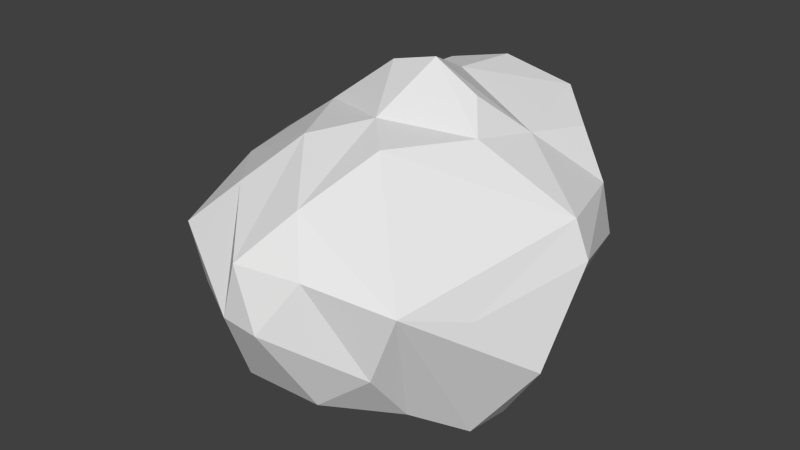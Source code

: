 # Source: Meteorid_2_simplified.blend  (saved by Blender 2.75.0; exported with 4.5.12 LTS)
import bpy
from mathutils import Matrix  # noqa: F401  (used for matrix-valued properties, if any)

bpy.ops.wm.read_factory_settings(use_empty=True)
scene = bpy.context.scene
scene.name = 'Scene'

# ---- collections
col_collection_1 = bpy.data.collections.new('Collection 1'); scene.collection.children.link(col_collection_1)

# ---- materials (node trees are filled in below, after node groups)
mat_material_001 = bpy.data.materials.new('Material.001')
mat_material_001.alpha_threshold = 0.0
mat_material_001.use_transparent_shadow = False
mat_material_001.roughness = 0.5

# ---- material node trees

# ---- world
world_world = bpy.data.worlds.new('World'); scene.world = world_world
world_world.color = (0.05088, 0.05088, 0.05088)
world_world.use_sun_shadow = False
world_world.sun_shadow_jitter_overblur = 0.0
world_world.cycles.sampling_method = 'MANUAL'
world_world.cycles.sample_map_resolution = 256

# ---- meshes
me_icosphere_001 = bpy.data.meshes.new('Icosphere.001')
me_icosphere_001.from_pydata([(0.2074, 0.6472, 3.953), (3.246, -0.6669, -3.098), (0.3723, -5.127, -0.1652), (0.02997, 4.626, 1.885), (3.067, -1.649, -3.162), (-3.351, -1.195, -3.171), (4.424, -1.204, -1.318), (3.432, 2.515, 1.298), (-0.7985, -4.266, -1.97), (-1.807, -3.293, 1.851), (-1.064, -2.11, 2.728), (2.846, 2.904, -1.417), (0.3646, -3.821, 2.05), (-2.975, 1.899, 1.96), (-0.216, 3.963, 3.08), (2.258, -2.782, -2.457), (1.135, 1.099, -2.758), (-2.133, -0.5341, -3.427), (3.574, 2.761, -0.006601), (2.906, -3.889, 0.6144), (-3.626, 2.61, 0.9473), (-1.394, 3.759, -0.9163), (-0.1067, -0.9615, 2.966), (-0.931, 0.6029, 3.67), (1.622, -1.734, -3.22), (-1.592, -1.834, -3.271), (-0.08863, -1.981, -3.554), (-1.321, 0.4783, -2.973), (0.2735, 1.743, -2.271), (-0.2263, 1.088, -2.671), (-0.1155, 2.64, -2.039), (4.493, 0.2265, 0.6886), (3.0, 1.426, -1.947), (2.232, -3.883, -1.071), (0.9624, -4.081, -2.092), (-2.993, -3.807, 0.7356), (-4.578, -1.143, -0.4593), (-2.637, -3.721, -0.6495), (-2.839, -2.53, -2.337), (-3.249, 2.649, -1.19), (1.113, 4.106, -0.5326), (1.828, 2.898, -1.792), (-0.7175, 3.191, -1.287), (4.151, 0.2166, 1.538), (-0.6222, -5.019, -0.1806), (-1.096, 4.346, 2.321), (-1.645, 3.672, 2.785), (2.54, 3.042, 2.237), (0.8495, -1.948, 2.817), (1.929, -0.1409, 2.769), (-2.256, 0.08512, 2.592), (-0.3629, 2.332, 3.153), (1.356, 0.5754, 3.369), (2.206, 1.422, 2.496), (0.6263, -0.7747, -3.097), (-0.1337, 0.2492, -2.633), (-2.208, 2.928, -1.725), (3.606, -2.456, 0.1616), (1.912, -0.3536, -3.409), (-0.1696, -2.759, -3.39), (1.083, -4.546, 1.016), (-3.077, 1.105, -2.073), (-0.3598, -4.907, 1.093), (-4.403, 0.6853, 1.162), (-3.671, -1.258, 1.33), (1.592, 3.921, 2.739)], [], [(61, 5, 36), (4, 6, 19), (43, 53, 49), (1, 16, 32), (1, 58, 16), (56, 61, 39), (47, 11, 40), (35, 44, 9), (10, 12, 22), (49, 52, 0), (55, 54, 26), (1, 4, 58), (4, 24, 58), (24, 54, 58), (55, 25, 27), (55, 26, 25), (55, 29, 16), (57, 31, 43), (57, 6, 31), (4, 1, 6), (44, 8, 2), (8, 34, 2), (59, 34, 8), (63, 36, 64), (36, 5, 38), (5, 25, 38), (42, 56, 21), (42, 30, 56), (19, 6, 57), (37, 44, 35), (8, 44, 37), (61, 36, 63), (21, 45, 3), (11, 47, 18), (59, 24, 34), (26, 24, 59), (26, 54, 24), (24, 15, 34), (24, 4, 15), (11, 32, 16), (58, 54, 16), (54, 55, 16), (17, 5, 61), (17, 25, 5), (17, 27, 25), (26, 59, 25), (59, 8, 25), (28, 56, 30), (28, 27, 56), (28, 29, 27), (29, 55, 27), (27, 61, 56), (27, 17, 61), (16, 41, 11), (16, 28, 41), (28, 30, 41), (16, 29, 28), (43, 31, 7), (31, 18, 7), (31, 6, 32), (6, 1, 32), (31, 32, 18), (32, 11, 18), (62, 60, 12), (62, 2, 60), (2, 33, 60), (33, 19, 60), (2, 34, 33), (34, 15, 33), (33, 15, 19), (15, 4, 19), (64, 9, 10), (64, 35, 9), (64, 37, 35), (64, 36, 37), (36, 38, 37), (38, 8, 37), (38, 25, 8), (20, 21, 39), (21, 56, 39), (39, 63, 20), (39, 61, 63), (47, 40, 65), (65, 40, 3), (11, 41, 40), (40, 41, 42), (41, 30, 42), (40, 21, 3), (40, 42, 21), (60, 19, 12), (19, 48, 12), (48, 19, 43), (19, 57, 43), (43, 49, 48), (9, 62, 10), (10, 62, 12), (9, 44, 62), (44, 2, 62), (20, 63, 13), (63, 50, 13), (63, 64, 50), (3, 14, 65), (3, 45, 14), (14, 45, 46), (21, 20, 45), (45, 20, 46), (46, 20, 13), (7, 53, 43), (53, 7, 47), (7, 18, 47), (48, 49, 22), (22, 49, 0), (22, 12, 48), (23, 22, 0), (23, 50, 22), (50, 10, 22), (50, 64, 10), (0, 51, 23), (51, 14, 46), (51, 50, 23), (46, 50, 51), (46, 13, 50), (52, 53, 0), (52, 49, 53), (53, 51, 0), (53, 65, 51), (65, 14, 51), (53, 47, 65)])
_uv = me_icosphere_001.uv_layers.new(name='UVMap')
_uv.uv.foreach_set('vector', [0.7769, 0.7937, 0.6922, 0.7803, 0.7178, 0.6995, 0.1892, 0.327, 0.2576, 0.3481, 0.2549, 0.4736, 0.3557, 0.3526, 0.4502, 0.3286, 0.4477, 0.4161, 0.2133, 0.3033, 0.2113, 0.1903, 0.2696, 0.2513, 0.2133, 0.3033, 0.1748, 0.2629, 0.2113, 0.1903, 0.8641, 0.8076, 0.7769, 0.7937, 0.8393, 0.7597, 0.4395, 0.2725, 0.3205, 0.2198, 0.3857, 0.1573, 0.6303, 0.6372, 0.5136, 0.6382, 0.6225, 0.5844, 0.671, 0.5163, 0.5655, 0.511, 0.7154, 0.4511, 0.4477, 0.4161, 0.4965, 0.3887, 0.56, 0.391, 0.7205, 0.9333, 0.6541, 0.9552, 0.5911, 0.8929, 0.2133, 0.3033, 0.1892, 0.327, 0.1748, 0.2629, 0.1892, 0.327, 0.129, 0.3148, 0.1748, 0.2629, 0.129, 0.3148, 0.1084, 0.2482, 0.1748, 0.2629, 0.7205, 0.9333, 0.6356, 0.8264, 0.7411, 0.8682, 0.7205, 0.9333, 0.5911, 0.8929, 0.6356, 0.8264, 0.1415, 0.1637, 0.1831, 0.1168, 0.2113, 0.1903, 0.275, 0.4208, 0.3243, 0.3328, 0.3557, 0.3526, 0.275, 0.4208, 0.2576, 0.3481, 0.3243, 0.3328, 0.1892, 0.327, 0.2133, 0.3033, 0.2576, 0.3481, 0.1067, 0.569, 0.06334, 0.5086, 0.159, 0.567, 0.06334, 0.5086, 0.1126, 0.4547, 0.159, 0.567, 0.03835, 0.411, 0.1126, 0.4547, 0.06334, 0.5086, 0.7873, 0.6601, 0.7178, 0.6995, 0.7162, 0.6345, 0.7178, 0.6995, 0.6922, 0.7803, 0.643, 0.7518, 0.6922, 0.7803, 0.6356, 0.8264, 0.643, 0.7518, 0.9181, 0.8483, 0.8641, 0.8076, 0.9418, 0.802, 0.9181, 0.8483, 0.8793, 0.9099, 0.8641, 0.8076, 0.2549, 0.4736, 0.2576, 0.3481, 0.275, 0.4208, 0.6114, 0.691, 0.5136, 0.6382, 0.6303, 0.6372, 0.5311, 0.7395, 0.5136, 0.6382, 0.6114, 0.691, 0.7769, 0.7937, 0.7178, 0.6995, 0.7873, 0.6601, 0.4464, 0.04652, 0.5367, 0.1561, 0.4832, 0.1797, 0.3205, 0.2198, 0.4395, 0.2725, 0.3578, 0.2557, 0.03835, 0.411, 0.129, 0.3148, 0.1126, 0.4547, 0.04144, 0.3188, 0.129, 0.3148, 0.03835, 0.411, 0.04144, 0.3188, 0.1084, 0.2482, 0.129, 0.3148, 0.129, 0.3148, 0.1582, 0.377, 0.1126, 0.4547, 0.129, 0.3148, 0.1892, 0.327, 0.1582, 0.377, 0.3205, 0.2198, 0.2696, 0.2513, 0.2113, 0.1903, 0.1748, 0.2629, 0.1084, 0.2482, 0.2113, 0.1903, 0.1084, 0.2482, 0.1415, 0.1637, 0.2113, 0.1903, 0.7, 0.8289, 0.6922, 0.7803, 0.7769, 0.7937, 0.7, 0.8289, 0.6356, 0.8264, 0.6922, 0.7803, 0.7, 0.8289, 0.7411, 0.8682, 0.6356, 0.8264, 0.5911, 0.8929, 0.5549, 0.8462, 0.6356, 0.8264, 0.5549, 0.8462, 0.5311, 0.7395, 0.6356, 0.8264, 0.8336, 0.8949, 0.8641, 0.8076, 0.8793, 0.9099, 0.8336, 0.8949, 0.7411, 0.8682, 0.8641, 0.8076, 0.8336, 0.8949, 0.7739, 0.9349, 0.7411, 0.8682, 0.7739, 0.9349, 0.7205, 0.9333, 0.7411, 0.8682, 0.7411, 0.8682, 0.7769, 0.7937, 0.8641, 0.8076, 0.7411, 0.8682, 0.7, 0.8289, 0.7769, 0.7937, 0.2113, 0.1903, 0.3125, 0.1854, 0.3205, 0.2198, 0.2113, 0.1903, 0.2331, 0.1265, 0.3125, 0.1854, 0.2331, 0.1265, 0.278, 0.09675, 0.3125, 0.1854, 0.2113, 0.1903, 0.1831, 0.1168, 0.2331, 0.1265, 0.3557, 0.3526, 0.3243, 0.3328, 0.3915, 0.2822, 0.3243, 0.3328, 0.3578, 0.2557, 0.3915, 0.2822, 0.3243, 0.3328, 0.2576, 0.3481, 0.2696, 0.2513, 0.2576, 0.3481, 0.2133, 0.3033, 0.2696, 0.2513, 0.3243, 0.3328, 0.2696, 0.2513, 0.3578, 0.2557, 0.2696, 0.2513, 0.3205, 0.2198, 0.3578, 0.2557, 0.2129, 0.6137, 0.2362, 0.5609, 0.3021, 0.5751, 0.2129, 0.6137, 0.159, 0.567, 0.2362, 0.5609, 0.159, 0.567, 0.1785, 0.455, 0.2362, 0.5609, 0.1785, 0.455, 0.2549, 0.4736, 0.2362, 0.5609, 0.159, 0.567, 0.1126, 0.4547, 0.1785, 0.455, 0.1126, 0.4547, 0.1582, 0.377, 0.1785, 0.455, 0.1785, 0.455, 0.1582, 0.377, 0.2549, 0.4736, 0.1582, 0.377, 0.1892, 0.327, 0.2549, 0.4736, 0.7162, 0.6345, 0.6225, 0.5844, 0.671, 0.5163, 0.7162, 0.6345, 0.6303, 0.6372, 0.6225, 0.5844, 0.7162, 0.6345, 0.6114, 0.691, 0.6303, 0.6372, 0.7162, 0.6345, 0.7178, 0.6995, 0.6114, 0.691, 0.7178, 0.6995, 0.643, 0.7518, 0.6114, 0.691, 0.643, 0.7518, 0.5311, 0.7395, 0.6114, 0.691, 0.643, 0.7518, 0.6356, 0.8264, 0.5311, 0.7395, 0.8674, 0.6827, 0.9418, 0.802, 0.8393, 0.7597, 0.9418, 0.802, 0.8641, 0.8076, 0.8393, 0.7597, 0.8393, 0.7597, 0.7873, 0.6601, 0.8674, 0.6827, 0.8393, 0.7597, 0.7769, 0.7937, 0.7873, 0.6601, 0.4395, 0.2725, 0.3857, 0.1573, 0.4733, 0.2374, 0.4733, 0.2374, 0.3857, 0.1573, 0.4832, 0.1797, 0.3205, 0.2198, 0.3125, 0.1854, 0.3857, 0.1573, 0.3857, 0.1573, 0.3125, 0.1854, 0.3495, 0.065, 0.3125, 0.1854, 0.278, 0.09675, 0.3495, 0.065, 0.3857, 0.1573, 0.4464, 0.04652, 0.4832, 0.1797, 0.3857, 0.1573, 0.3495, 0.065, 0.4464, 0.04652, 0.2362, 0.5609, 0.2549, 0.4736, 0.3021, 0.5751, 0.2549, 0.4736, 0.4133, 0.5262, 0.3021, 0.5751, 0.4133, 0.5262, 0.2549, 0.4736, 0.3557, 0.3526, 0.2549, 0.4736, 0.275, 0.4208, 0.3557, 0.3526, 0.3557, 0.3526, 0.4477, 0.4161, 0.4133, 0.5262, 0.6225, 0.5844, 0.5296, 0.5688, 0.671, 0.5163, 0.671, 0.5163, 0.5296, 0.5688, 0.5655, 0.511, 0.6225, 0.5844, 0.5136, 0.6382, 0.5296, 0.5688, 0.5136, 0.6382, 0.4782, 0.6016, 0.5296, 0.5688, 0.8674, 0.6827, 0.7873, 0.6601, 0.8544, 0.6121, 0.7873, 0.6601, 0.7806, 0.5571, 0.8544, 0.6121, 0.7873, 0.6601, 0.7162, 0.6345, 0.7806, 0.5571, 0.4832, 0.1797, 0.5379, 0.2075, 0.4733, 0.2374, 0.4832, 0.1797, 0.5367, 0.1561, 0.5379, 0.2075, 0.5379, 0.2075, 0.5367, 0.1561, 0.5914, 0.1598, 0.9418, 0.802, 0.8674, 0.6827, 0.9554, 0.6407, 0.9554, 0.6407, 0.8674, 0.6827, 0.9477, 0.5979, 0.9477, 0.5979, 0.8674, 0.6827, 0.8544, 0.6121, 0.3915, 0.2822, 0.4502, 0.3286, 0.3557, 0.3526, 0.4502, 0.3286, 0.3915, 0.2822, 0.4395, 0.2725, 0.3915, 0.2822, 0.3578, 0.2557, 0.4395, 0.2725, 0.4133, 0.5262, 0.4477, 0.4161, 0.4755, 0.5063, 0.4755, 0.5063, 0.4477, 0.4161, 0.56, 0.391, 0.7154, 0.4511, 0.5655, 0.511, 0.6406, 0.4533, 0.8135, 0.4792, 0.7154, 0.4511, 0.8153, 0.4127, 0.8135, 0.4792, 0.7806, 0.5571, 0.7154, 0.4511, 0.7806, 0.5571, 0.671, 0.5163, 0.7154, 0.4511, 0.7806, 0.5571, 0.7162, 0.6345, 0.671, 0.5163, 0.8153, 0.4127, 0.8667, 0.4998, 0.8135, 0.4792, 0.5705, 0.2831, 0.5379, 0.2075, 0.5914, 0.1598, 0.8667, 0.4998, 0.7806, 0.5571, 0.8135, 0.4792, 0.9477, 0.5979, 0.7806, 0.5571, 0.8667, 0.4998, 0.9477, 0.5979, 0.8544, 0.6121, 0.7806, 0.5571, 0.4965, 0.3887, 0.4502, 0.3286, 0.56, 0.391, 0.4965, 0.3887, 0.4477, 0.4161, 0.4502, 0.3286, 0.4502, 0.3286, 0.5705, 0.2831, 0.56, 0.391, 0.4502, 0.3286, 0.4733, 0.2374, 0.5705, 0.2831, 0.4733, 0.2374, 0.5379, 0.2075, 0.5705, 0.2831, 0.4502, 0.3286, 0.4395, 0.2725, 0.4733, 0.2374])
me_icosphere_001.materials.append(mat_material_001)
me_icosphere_001.use_remesh_preserve_volume = False
me_icosphere_001.use_remesh_preserve_attributes = False
me_icosphere_001.use_mirror_vertex_groups = False
me_icosphere_001.update()

# ---- objects
ob_simplified_meteroid_2 = bpy.data.objects.new('Simplified_Meteroid_2', me_icosphere_001)

# ---- transforms, parenting, visibility, modifiers, constraints
ob_simplified_meteroid_2.location = (0.0, 0.0, 0.0)
ob_simplified_meteroid_2.lineart.crease_threshold = 0.0

# ---- collection membership
col_collection_1.objects.link(ob_simplified_meteroid_2)

# ---- scene / render settings (as saved in the file)
scene.frame_start = 1; scene.frame_end = 250; scene.frame_set(1)
scene.render.engine = 'BLENDER_EEVEE_NEXT'
scene.render.resolution_percentage = 50
scene.render.dither_intensity = 0.0
scene.cycles.use_denoising = False
scene.cycles.samples = 10
scene.cycles.sampling_pattern = 'TABULATED_SOBOL'
scene.cycles.light_sampling_threshold = 0.0
scene.cycles.use_adaptive_sampling = False
scene.cycles.use_light_tree = False
scene.cycles.blur_glossy = 0.0
scene.cycles.pixel_filter_type = 'GAUSSIAN'
scene.cycles.sample_clamp_indirect = 0.0
scene.view_settings.view_transform = 'Standard'
bpy.context.view_layer.update()

# ---- added for rendering (the .blend has no active camera and no usable light): camera, sun
cam_auto = bpy.data.cameras.new('AutoCamera')
cam_auto.lens = 50.0
cam_auto.sensor_width = 36.0
cam_auto.clip_end = 1000.0
ob_auto_camera = bpy.data.objects.new('AutoCamera', cam_auto)
scene.collection.objects.link(ob_auto_camera)
ob_auto_camera.location = (14.1034, -17.225, 11.5159)
ob_auto_camera.rotation_euler = (1.09748, -7.21219e-08, 0.694738)
scene.camera = ob_auto_camera
light_auto_sun = bpy.data.lights.new('AutoSun', 'SUN')
light_auto_sun.energy = 3.0
light_auto_sun.angle = 0.0523599
ob_auto_sun = bpy.data.objects.new('AutoSun', light_auto_sun)
scene.collection.objects.link(ob_auto_sun)
ob_auto_sun.rotation_euler = (0.872665, 0.174533, 0.523599)
bpy.context.view_layer.update()
